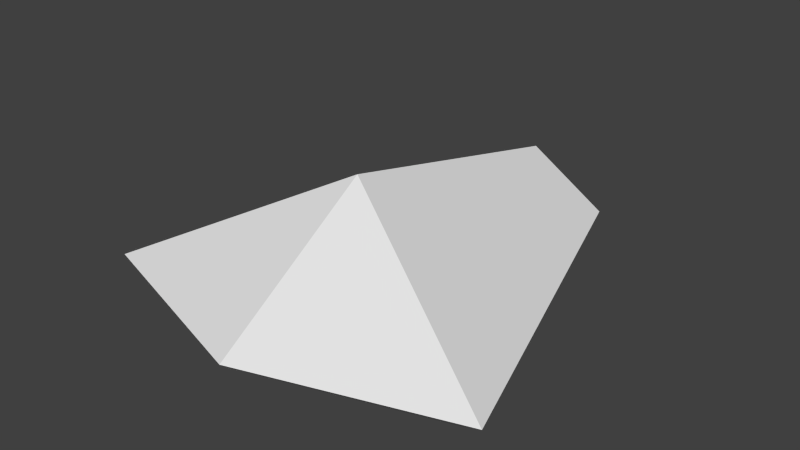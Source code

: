 # Source: modAbility.blend  (saved by Blender 2.79.0; exported with 4.5.12 LTS)
import bpy
from mathutils import Matrix  # noqa: F401  (used for matrix-valued properties, if any)

bpy.ops.wm.read_factory_settings(use_empty=True)
scene = bpy.context.scene
scene.name = 'Scene'

# ---- collections
col_collection_1 = bpy.data.collections.new('Collection 1'); scene.collection.children.link(col_collection_1)

# ---- world
world_world = bpy.data.worlds.new('World'); scene.world = world_world
world_world.color = (0.05088, 0.05088, 0.05088)
world_world.use_sun_shadow = False
world_world.sun_shadow_jitter_overblur = 0.0
world_world.cycles.sampling_method = 'NONE'
world_world.cycles.sample_map_resolution = 256

# ---- meshes
me_cone = bpy.data.meshes.new('Cone')
me_cone.from_pydata([(0.4483, -0.2931, -1.089), (0.0005906, -0.109, -0.8694), (-0.4486, -0.2944, -1.086), (9.78e-05, -0.4211, -1.084), (0.175, 0.4168, -1.103), (1.768e-06, 0.4154, -0.9999), (-0.1745, 0.4164, -1.101), (0.1147, 0.3588, -1.154), (0.3705, -0.2471, -1.147), (-0.0001949, -0.3529, -1.142), (-0.3713, -0.2481, -1.144), (-0.1146, 0.3584, -1.153)], [], [(5, 1, 0, 4), (3, 2, 10, 9), (0, 1, 3), (2, 3, 1), (2, 1, 5, 6), (4, 6, 5), (7, 8, 9, 10, 11), (6, 4, 7, 11), (4, 0, 8, 7), (2, 6, 11, 10), (0, 3, 9, 8)])
_uv = me_cone.uv_layers.new(name='UVMap')
_uv.uv.foreach_set('vector', [0.5002, 0.6061, 0.5049, 0.5093, 0.6526, 0.4138, 0.5741, 0.5584, 0.5059, 0.4087, 0.3591, 0.4035, 0.3591, 0.4035, 0.5059, 0.4087, 0.6526, 0.4138, 0.5049, 0.5093, 0.5059, 0.4087, 0.3591, 0.4035, 0.5059, 0.4087, 0.5049, 0.5093, 0.3591, 0.4035, 0.5049, 0.5093, 0.5002, 0.6061, 0.4273, 0.5533, 0.5741, 0.5584, 0.4273, 0.5533, 0.5002, 0.6061, 0.5741, 0.5584, 0.6526, 0.4138, 0.5059, 0.4087, 0.3591, 0.4035, 0.4273, 0.5533, 0.4273, 0.5533, 0.5741, 0.5584, 0.5741, 0.5584, 0.4273, 0.5533, 0.5741, 0.5584, 0.6526, 0.4138, 0.6526, 0.4138, 0.5741, 0.5584, 0.3591, 0.4035, 0.4273, 0.5533, 0.4273, 0.5533, 0.3591, 0.4035, 0.6526, 0.4138, 0.5059, 0.4087, 0.5059, 0.4087, 0.6526, 0.4138])
me_cone.use_remesh_preserve_volume = False
me_cone.use_remesh_preserve_attributes = False
me_cone.use_mirror_vertex_groups = False
me_cone.update()

# ---- objects
ob_modability = bpy.data.objects.new('modAbility', me_cone)

# ---- transforms, parenting, visibility, modifiers, constraints
ob_modability.location = (0.0, 0.0, 1.089)
ob_modability.scale = (0.9238, 1.067, 1.0)
ob_modability.lineart.crease_threshold = 0.0

# ---- collection membership
col_collection_1.objects.link(ob_modability)

# ---- scene / render settings (as saved in the file)
scene.frame_start = 1; scene.frame_end = 250; scene.frame_set(1)
scene.render.engine = 'BLENDER_EEVEE_NEXT'
scene.render.resolution_percentage = 50
scene.render.dither_intensity = 0.0
scene.cycles.use_denoising = False
scene.cycles.samples = 10
scene.cycles.sampling_pattern = 'TABULATED_SOBOL'
scene.cycles.light_sampling_threshold = 0.0
scene.cycles.use_adaptive_sampling = False
scene.cycles.use_light_tree = False
scene.cycles.blur_glossy = 0.0
scene.cycles.pixel_filter_type = 'GAUSSIAN'
scene.cycles.sample_clamp_indirect = 0.0
scene.view_settings.view_transform = 'Standard'
bpy.context.view_layer.update()

# ---- added for rendering (the .blend has no active camera and no usable light): camera, sun
cam_auto = bpy.data.cameras.new('AutoCamera')
cam_auto.lens = 50.0
cam_auto.sensor_width = 36.0
cam_auto.clip_end = 1000.0
ob_auto_camera = bpy.data.objects.new('AutoCamera', cam_auto)
scene.collection.objects.link(ob_auto_camera)
ob_auto_camera.location = (1.15791, -1.39196, 1.00404)
ob_auto_camera.rotation_euler = (1.09748, -7.21219e-08, 0.694738)
scene.camera = ob_auto_camera
light_auto_sun = bpy.data.lights.new('AutoSun', 'SUN')
light_auto_sun.energy = 3.0
light_auto_sun.angle = 0.0523599
ob_auto_sun = bpy.data.objects.new('AutoSun', light_auto_sun)
scene.collection.objects.link(ob_auto_sun)
ob_auto_sun.rotation_euler = (0.872665, 0.174533, 0.523599)
bpy.context.view_layer.update()
